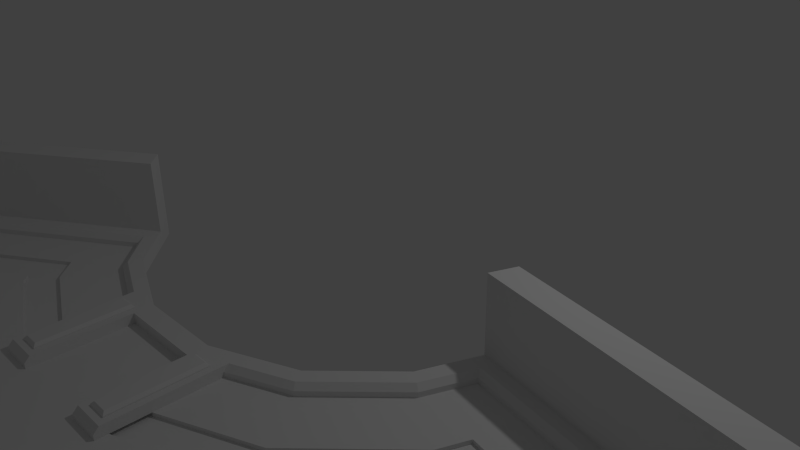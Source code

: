 # Source: garden-base.blend  (saved by Blender 2.76.0; exported with 4.5.12 LTS)
import bpy
from mathutils import Matrix  # noqa: F401  (used for matrix-valued properties, if any)

bpy.ops.wm.read_factory_settings(use_empty=True)
scene = bpy.context.scene
scene.name = 'Scene'

# ---- collections
col_collection_1 = bpy.data.collections.new('Collection 1'); scene.collection.children.link(col_collection_1)

# ---- materials (node trees are filled in below, after node groups)
mat_material_001 = bpy.data.materials.new('Material.001')
mat_material_001.alpha_threshold = 0.0
mat_material_001.use_transparent_shadow = False
mat_material_001.roughness = 0.5
mat_material = bpy.data.materials.new('Material')
mat_material.alpha_threshold = 0.0
mat_material.use_transparent_shadow = False
mat_material.roughness = 0.5

# ---- material node trees

# ---- world
world_world = bpy.data.worlds.new('World'); scene.world = world_world
world_world.color = (0.05088, 0.05088, 0.05088)
world_world.use_sun_shadow = False
world_world.sun_shadow_jitter_overblur = 0.0
world_world.cycles.sampling_method = 'MANUAL'
world_world.cycles.sample_map_resolution = 256

# ---- cameras
cam_camera = bpy.data.cameras.new('Camera')
cam_camera.clip_end = 100.0
cam_camera.lens = 35.0
cam_camera.sensor_width = 32.0
cam_camera.sensor_height = 18.0
cam_camera.ortho_scale = 7.314
cam_camera.dof.focus_distance = 0.0
cam_camera.dof.aperture_fstop = 128.0

# ---- lights
light_lamp = bpy.data.lights.new('Lamp', 'POINT')
light_lamp.transmission_factor = 0.0
light_lamp.cutoff_distance = 30.0
light_lamp.energy = 100.0
light_lamp.shadow_buffer_clip_start = 1.001
light_lamp.shadow_soft_size = 0.1
light_lamp.shadow_maximum_resolution = 0.006
light_lamp.use_absolute_resolution = True
light_lamp.cycles.use_multiple_importance_sampling = False

# ---- meshes
me_gardenmain_001 = bpy.data.meshes.new('GardenMain.001')
me_gardenmain_001.from_pydata([(59.61, 4.0, 224.3), (59.61, 4.0, 251.3), (59.61, 4.0, 175.6), (59.61, 4.0, 260.0), (-33.82, 4.0, 260.0), (-59.61, 4.0, 260.0), (-59.61, 4.0, 175.6), (-59.61, 4.0, 224.3), (-59.61, 4.0, 251.3), (301.0, 4.0, 201.1), (201.1, 4.0, 301.0), (70.61, 4.0, 355.0), (-70.61, 4.0, 355.0), (-201.1, 4.0, 301.0), (-252.7, 4.0, 249.3), (-146.7, 4.0, 178.5), (-130.3, 4.0, 195.0), (-144.4, 4.0, 216.2), (-149.9, 4.0, 210.7), (-213.5, 4.0, 253.2), (-186.9, 4.0, 279.8), (-65.64, 4.0, 330.0), (65.64, 4.0, 330.0), (33.82, 4.0, 260.0), (-33.82, 4.0, 185.0), (33.82, 4.0, 185.0), (186.9, 4.0, 279.8), (144.4, 4.0, 216.2), (279.8, 4.0, 186.9), (216.2, 4.0, 144.4), (294.1, 4.0, 152.2), (219.1, 4.0, 137.3), (-104.8, 4.0, 156.8), (-132.1, 4.0, 129.5), (-318.6, 4.0, 254.2), (-229.4, 4.0, 343.3), (-80.56, 4.0, 405.0), (80.56, 4.0, 405.0), (229.4, 4.0, 343.3), (343.3, 4.0, 229.4), (328.9, 4.0, 133.6), (391.6, 4.0, 112.9), (203.9, 4.0, 108.8), (171.6, 4.0, 69.13), (156.8, 4.0, 104.8), (195.0, 4.0, 130.3), (104.8, 4.0, 156.8), (130.3, 4.0, 195.0), (-33.82, 12.0, 170.0), (-33.82, 12.0, 170.0), (-96.3, 12.0, 144.1), (-96.3, 2.138e-14, 144.1), (-33.81, 7.508e-15, 170.0), (-33.81, 12.0, 170.0), (-130.0, 70.0, 110.4), (-130.0, 70.0, 110.4), (-130.0, 12.0, 110.4), (-130.0, 12.0, 110.4), (-144.1, 3.2e-14, 96.3), (-144.1, 70.0, 96.3), (52.61, 15.0, 249.0), (40.82, 15.0, 249.0), (54.61, 13.0, 251.0), (38.82, 13.0, 251.0), (52.61, 15.0, 183.2), (54.61, 13.0, 181.2), (40.82, 15.0, 183.2), (38.82, 13.0, 181.2), (38.82, 12.0, 251.0), (38.82, 12.0, 181.2), (54.61, 12.0, 251.0), (54.61, 12.0, 181.2), (-40.82, 15.0, 249.0), (-52.61, 15.0, 249.0), (-38.82, 13.0, 251.0), (-54.61, 13.0, 251.0), (-52.61, 15.0, 183.2), (-54.61, 13.0, 181.2), (-40.82, 15.0, 183.2), (-38.82, 13.0, 181.2), (-38.82, 12.0, 181.2), (-38.82, 12.0, 251.0), (-54.61, 12.0, 251.0), (59.61, 8.0, 175.6), (104.8, 8.0, 156.8), (59.61, 12.0, 171.2), (102.5, 12.0, 153.4), (156.8, 8.0, 104.8), (153.4, 12.0, 102.5), (171.6, 8.0, 69.13), (169.2, 12.0, 64.57), (391.6, 8.0, 112.9), (397.2, 12.0, 109.9), (343.3, 8.0, 229.4), (346.7, 12.0, 231.7), (229.4, 8.0, 343.3), (231.7, 12.0, 346.7), (80.56, 8.0, 405.0), (81.36, 12.0, 409.0), (-80.56, 8.0, 405.0), (-81.36, 12.0, 409.0), (-229.4, 8.0, 343.3), (-231.7, 12.0, 346.7), (-318.6, 8.0, 254.2), (-324.9, 12.0, 253.5), (-132.1, 8.0, 129.5), (-131.6, 12.0, 124.4), (-102.5, 12.0, 153.4), (-104.8, 8.0, 156.8), (-59.61, 8.0, 175.6), (-59.61, 12.0, 171.2), (-341.9, 12.0, 252.1), (-237.9, 12.0, 356.1), (-83.54, 12.0, 420.0), (83.54, 12.0, 420.0), (237.9, 12.0, 356.1), (356.1, 12.0, 237.9), (412.1, 12.0, 102.7), (162.1, 12.0, 52.97), (144.1, 12.0, 96.3), (96.3, 12.0, 144.1), (33.82, 12.0, 170.0), (33.82, 12.0, 185.0), (33.82, 12.0, 256.0), (59.61, 12.0, 256.0), (-33.82, 12.0, 185.0), (-33.82, 12.0, 256.0), (-59.61, 12.0, 256.0), (-54.61, 12.0, 181.2), (33.82, 8.0, 260.0), (59.61, 8.0, 260.0), (59.61, 4.0, 224.3), (59.61, 4.0, 251.3), (59.61, 4.0, 175.6), (59.61, 4.0, 260.0), (-59.61, 8.0, 260.0), (-33.82, 8.0, 260.0), (-33.82, 4.0, 260.0), (-59.61, 4.0, 260.0), (-59.61, 4.0, 175.6), (-59.61, 4.0, 224.3), (-59.61, 4.0, 251.3), (49.61, 1.0, 224.3), (59.61, 1.0, 224.3), (49.61, 4.0, 224.3), (49.61, 4.0, 251.3), (49.61, 1.0, 251.3), (59.61, 1.0, 251.3), (-49.61, 1.0, 251.3), (-59.61, 1.0, 251.3), (-49.61, 4.0, 251.3), (-49.61, 4.0, 224.3), (-49.61, 1.0, 224.3), (-59.61, 1.0, 224.3), (216.2, 1.0, 144.4), (130.3, 1.0, 195.0), (144.4, 1.0, 216.2), (195.0, 1.0, 130.3), (219.1, 1.0, 137.3), (203.9, 1.0, 108.8), (328.9, 1.0, 133.6), (294.1, 1.0, 152.2), (301.0, 1.0, 201.1), (279.8, 1.0, 186.9), (186.9, 1.0, 279.8), (201.1, 1.0, 301.0), (65.64, 1.0, 330.0), (70.61, 1.0, 355.0), (-70.61, 1.0, 355.0), (-65.64, 1.0, 330.0), (-201.1, 1.0, 301.0), (-186.9, 1.0, 279.8), (-252.7, 1.0, 249.3), (-213.5, 1.0, 253.2), (-149.9, 1.0, 210.7), (-146.7, 1.0, 178.5), (-130.3, 1.0, 195.0), (-144.4, 1.0, 216.2), (301.0, 4.0, 201.1), (201.1, 4.0, 301.0), (70.61, 4.0, 355.0), (-70.61, 4.0, 355.0), (-201.1, 4.0, 301.0), (96.3, -2.138e-14, 144.1), (356.1, -7.906e-14, 237.9), (33.82, -7.508e-15, 170.0), (144.1, -3.2e-14, 96.3), (420.0, -9.326e-14, 83.54), (170.0, -3.775e-14, 33.82), (237.9, -5.283e-14, 356.1), (83.54, -1.855e-14, 420.0), (-83.54, 1.855e-14, 420.0), (-237.9, 5.283e-14, 356.1), (-356.1, 7.906e-14, 237.9), (-252.7, 4.0, 249.3), (-146.7, 4.0, 178.5), (-130.3, 4.0, 195.0), (-144.4, 4.0, 216.2), (-149.9, 4.0, 210.7), (-213.5, 4.0, 253.2), (-186.9, 4.0, 279.8), (-65.64, 4.0, 330.0), (65.64, 4.0, 330.0), (33.82, 4.0, 260.0), (-33.82, 4.0, 185.0), (33.82, 4.0, 185.0), (186.9, 4.0, 279.8), (144.4, 4.0, 216.2), (279.8, 4.0, 186.9), (216.2, 4.0, 144.4), (294.1, 4.0, 152.2), (219.1, 4.0, 137.3), (-104.8, 4.0, 156.8), (-132.1, 4.0, 129.5), (-318.6, 4.0, 254.2), (-229.4, 4.0, 343.3), (-80.56, 4.0, 405.0), (80.56, 4.0, 405.0), (229.4, 4.0, 343.3), (343.3, 4.0, 229.4), (328.9, 4.0, 133.6), (391.6, 4.0, 112.9), (203.9, 4.0, 108.8), (171.6, 4.0, 69.13), (156.8, 4.0, 104.8), (195.0, 4.0, 130.3), (104.8, 4.0, 156.8), (130.3, 4.0, 195.0), (-356.1, 70.0, 237.9), (-341.9, 70.0, 252.1), (162.1, 70.0, 52.97), (412.1, 70.0, 102.7), (170.0, 70.0, 33.82), (420.0, 70.0, 83.54)], [], [(15, 16, 7, 6, 32, 33, 34, 35, 36, 37, 38, 39, 41, 43, 44, 46, 2, 0, 47, 45, 42, 40, 9, 10, 11, 12, 13, 14), (26, 28, 30, 31, 29, 27, 1, 3, 23, 25, 24, 4, 5, 8, 17, 18, 19, 20, 21, 22), (59, 58, 193, 228), (57, 55, 229, 111), (51, 58, 59, 54, 56, 50), (130, 124, 123, 129), (72, 74, 79, 78), (66, 67, 63, 61), (76, 77, 75, 73), (64, 65, 67, 66), (87, 224, 223, 89), (132, 147, 146, 145), (136, 126, 127, 135), (233, 232, 230, 231), (60, 62, 65, 64), (78, 79, 77, 76), (61, 63, 62, 60), (88, 86, 84, 87), (84, 226, 224, 87), (205, 122, 125, 204), (75, 82, 81, 74), (110, 107, 108, 109), (101, 102, 100, 99), (94, 92, 91, 93), (91, 92, 90, 89), (228, 193, 192, 112, 111, 229), (106, 104, 103, 105), (95, 96, 94, 93), (48, 52, 51, 50), (103, 104, 102, 101), (56, 57, 106), (114, 190, 189, 115), (115, 189, 184, 116), (114, 115, 116, 117, 118, 119, 120, 121, 53, 49, 48, 50, 56, 106, 107, 110, 80, 81, 126, 125, 122, 123, 68, 69, 71, 124, 85, 86, 88, 90, 92, 94, 96, 98, 100), (70, 68, 123, 124, 71), (105, 213, 212, 108), (82, 128, 80, 110, 127, 126, 81), (166, 202, 201, 169), (112, 192, 191, 113), (111, 112, 113, 114, 100, 102, 104, 106, 57), (103, 214, 213, 105), (172, 194, 182, 170), (143, 131, 144, 142), (162, 178, 220, 160), (105, 108, 107, 106), (127, 110, 109, 139, 140, 141, 138, 135), (97, 98, 96, 95), (63, 68, 70, 62), (233, 187, 188, 232), (155, 227, 131, 143), (93, 219, 218, 95), (158, 211, 210, 161), (62, 70, 71, 65), (55, 57, 56, 54), (154, 209, 211, 158), (163, 208, 206, 164), (78, 76, 73, 72), (67, 69, 68, 63), (164, 206, 202, 166), (140, 153, 152, 151), (77, 128, 82, 75), (135, 138, 137, 136), (149, 141, 150, 148), (164, 166, 169, 171, 173, 174, 177, 149, 148, 152, 153, 176, 175, 172, 170, 168, 167, 165, 162, 160, 159, 157, 155, 143, 142, 146, 147, 156, 154, 158, 161, 163), (99, 216, 215, 101), (95, 218, 217, 97), (159, 222, 225, 157), (160, 220, 222, 159), (169, 201, 200, 171), (119, 186, 183, 120), (91, 221, 219, 93), (101, 215, 214, 103), (161, 210, 208, 163), (97, 217, 216, 99), (73, 75, 74, 72), (99, 100, 98, 97), (177, 197, 141, 149), (113, 191, 190, 114), (108, 212, 139, 109), (74, 81, 80, 79), (65, 71, 69, 67), (83, 133, 226, 84), (79, 80, 128, 77), (174, 198, 197, 177), (89, 90, 88, 87), (144, 131, 132, 145), (176, 196, 195, 175), (175, 195, 194, 172), (89, 223, 221, 91), (171, 200, 199, 173), (129, 203, 134, 130), (84, 86, 85, 83), (64, 66, 61, 60), (136, 137, 204, 125, 126), (147, 132, 207, 156), (173, 199, 198, 174), (153, 140, 196, 176), (167, 180, 179, 165), (157, 225, 227, 155), (122, 205, 203, 129, 123), (121, 185, 52, 53), (170, 182, 181, 168), (150, 141, 140, 151), (120, 183, 185, 121), (151, 152, 148, 150), (156, 207, 209, 154), (165, 179, 178, 162), (229, 55, 54, 59, 228), (145, 146, 142, 144), (193, 58, 51, 52, 185, 183, 186, 188, 187, 184, 189, 190, 191, 192), (117, 231, 230, 118), (186, 119, 118, 230, 232, 188), (168, 181, 180, 167), (117, 116, 184, 187, 233, 231), (83, 85, 124, 130, 134, 132, 131, 133)])
me_gardenmain_001.polygons.foreach_set('material_index', [0, 0, 1, 1, 1, 1, 1, 1, 1, 1, 1, 1, 1, 1, 1, 1, 1, 1, 1, 1, 1, 1, 1, 1, 1, 1, 1, 1, 1, 1, 1, 1, 1, 1, 1, 1, 1, 1, 1, 1, 1, 1, 1, 1, 1, 1, 1, 1, 1, 1, 1, 1, 1, 1, 1, 1, 1, 1, 1, 1, 1, 1, 1, 1, 1, 1, 1, 1, 1, 1, 1, 1, 1, 1, 1, 1, 1, 1, 1, 1, 1, 1, 1, 1, 1, 1, 1, 1, 1, 1, 1, 1, 1, 1, 1, 1, 1, 1, 1, 1, 1, 1, 1, 1, 1, 1, 1, 1, 1, 1, 1, 1, 1, 1, 1])
me_gardenmain_001.materials.append(mat_material_001)
me_gardenmain_001.materials.append(mat_material)
me_gardenmain_001.use_remesh_preserve_volume = False
me_gardenmain_001.use_remesh_preserve_attributes = False
me_gardenmain_001.use_mirror_vertex_groups = False
me_gardenmain_001.update()

# ---- objects
ob_gardenmain_001 = bpy.data.objects.new('GardenMain.001', me_gardenmain_001)
ob_lamp = bpy.data.objects.new('Lamp', light_lamp)
ob_camera = bpy.data.objects.new('Camera', cam_camera)

# ---- transforms, parenting, visibility, modifiers, constraints
ob_gardenmain_001.location = (0.1591, -0.07576, 0.1549)
ob_gardenmain_001.rotation_euler = (1.571, 2.22e-16, 2.22e-16)
ob_gardenmain_001.scale = (0.0158, 0.0158, 0.0158)
ob_gardenmain_001.lineart.crease_threshold = 0.0
ob_lamp.location = (4.067, 0.8882, 5.815)
ob_lamp.rotation_euler = (0.6503, 0.05522, 1.866)
ob_lamp.scale = (0.9587, 0.9587, 0.9587)
ob_lamp.lock_rotations_4d = False
ob_lamp.empty_display_type = 'ARROWS'
ob_lamp.color = (0.0, 0.0, 0.0, 0.0)
ob_lamp.lineart.crease_threshold = 0.0
ob_camera.location = (7.331, -6.315, 5.278)
ob_camera.rotation_euler = (1.109, 0.01082, 0.8149)
ob_camera.scale = (0.9587, 0.9587, 0.9587)
ob_camera.lock_rotations_4d = False
ob_camera.empty_display_type = 'ARROWS'
ob_camera.color = (0.0, 0.0, 0.0, 0.0)
ob_camera.display_type = 'WIRE'
ob_camera.lineart.crease_threshold = 0.0

# ---- collection membership
col_collection_1.objects.link(ob_gardenmain_001)
col_collection_1.objects.link(ob_lamp)
col_collection_1.objects.link(ob_camera)

# ---- scene / render settings (as saved in the file)
scene.camera = ob_camera
scene.frame_start = 1; scene.frame_end = 250; scene.frame_set(0)
scene.render.engine = 'BLENDER_EEVEE_NEXT'
scene.render.resolution_percentage = 50
scene.render.dither_intensity = 0.0
scene.cycles.use_denoising = False
scene.cycles.samples = 10
scene.cycles.sampling_pattern = 'TABULATED_SOBOL'
scene.cycles.light_sampling_threshold = 0.0
scene.cycles.use_adaptive_sampling = False
scene.cycles.use_light_tree = False
scene.cycles.blur_glossy = 0.0
scene.cycles.pixel_filter_type = 'GAUSSIAN'
scene.cycles.sample_clamp_indirect = 0.0
scene.view_settings.view_transform = 'Standard'
bpy.context.view_layer.update()
